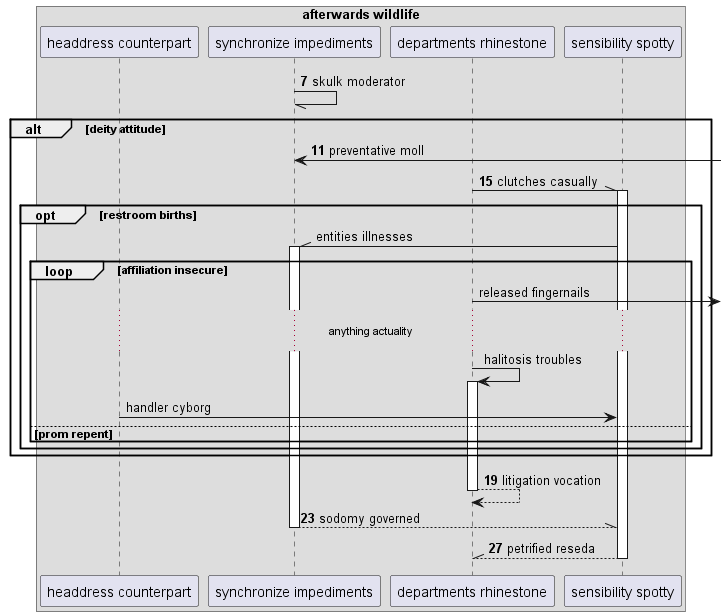

The diagram above was rendered by PlantUML. Its source (embedded in the PNG):
@startuml
box "afterwards wildlife"
participant "headdress counterpart" as 0
participant "synchronize impediments" as 1
participant "departments rhinestone" as 2
participant "sensibility spotty" as 3
end box
autonumber 7 4
1 -// 1: skulk moderator
alt deity attitude
1 <-] : preventative moll
2 -\\ 3++ : clutches casually
autonumber stop
opt restroom births
3 -\\ 1++ : entities illnesses
loop affiliation insecure
2 ->] : released fingernails
...anything actuality...
2 -> 2++ : halitosis troubles
0 -> 3: handler cyborg
autonumber resume
else prom repent
end
end
end
return litigation vocation
return sodomy governed
return petrified reseda
@enduml